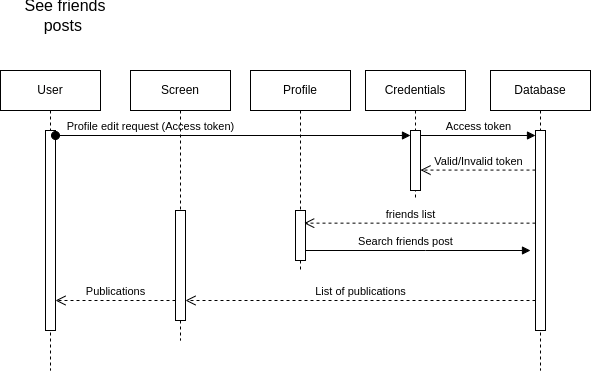

The diagram above was exported from draw.io. Its source (the exported page's mxGraphModel, read from the mxfile embedded in the PNG):
<mxGraphModel dx="733" dy="1534" grid="1" gridSize="10" guides="1" tooltips="1" connect="1" arrows="1" fold="1" page="1" pageScale="1" pageWidth="850" pageHeight="1100" background="#ffffff" math="0" shadow="0">
  <root>
    <mxCell id="0" />
    <mxCell id="1" parent="0" />
    <mxCell id="aM9ryv3xv72pqoxQDRHE-1" value="User" style="shape=umlLifeline;perimeter=lifelinePerimeter;whiteSpace=wrap;html=1;container=0;dropTarget=0;collapsible=0;recursiveResize=0;outlineConnect=0;portConstraint=eastwest;newEdgeStyle={&quot;edgeStyle&quot;:&quot;elbowEdgeStyle&quot;,&quot;elbow&quot;:&quot;vertical&quot;,&quot;curved&quot;:0,&quot;rounded&quot;:0};" parent="1" vertex="1">
      <mxGeometry x="10" y="40" width="100" height="300" as="geometry" />
    </mxCell>
    <mxCell id="eZ4axkTEHgq-SY5RwRZh-3" value="" style="html=1;points=[[0,0,0,0,5],[0,1,0,0,-5],[1,0,0,0,5],[1,1,0,0,-5]];perimeter=orthogonalPerimeter;outlineConnect=0;targetShapes=umlLifeline;portConstraint=eastwest;newEdgeStyle={&quot;curved&quot;:0,&quot;rounded&quot;:0};" vertex="1" parent="aM9ryv3xv72pqoxQDRHE-1">
      <mxGeometry x="45" y="60" width="10" height="200" as="geometry" />
    </mxCell>
    <mxCell id="aM9ryv3xv72pqoxQDRHE-5" value="Credentials" style="shape=umlLifeline;perimeter=lifelinePerimeter;whiteSpace=wrap;html=1;container=0;dropTarget=0;collapsible=0;recursiveResize=0;outlineConnect=0;portConstraint=eastwest;newEdgeStyle={&quot;edgeStyle&quot;:&quot;elbowEdgeStyle&quot;,&quot;elbow&quot;:&quot;vertical&quot;,&quot;curved&quot;:0,&quot;rounded&quot;:0};" parent="1" vertex="1">
      <mxGeometry x="375" y="40" width="100" height="130" as="geometry" />
    </mxCell>
    <mxCell id="eZ4axkTEHgq-SY5RwRZh-4" value="" style="html=1;points=[[0,0,0,0,5],[0,1,0,0,-5],[1,0,0,0,5],[1,1,0,0,-5]];perimeter=orthogonalPerimeter;outlineConnect=0;targetShapes=umlLifeline;portConstraint=eastwest;newEdgeStyle={&quot;curved&quot;:0,&quot;rounded&quot;:0};" vertex="1" parent="aM9ryv3xv72pqoxQDRHE-5">
      <mxGeometry x="45" y="60" width="10" height="60" as="geometry" />
    </mxCell>
    <mxCell id="eZ4axkTEHgq-SY5RwRZh-1" value="&lt;font style=&quot;font-size: 16px;&quot;&gt;See friends posts&amp;nbsp;&lt;/font&gt;" style="text;html=1;align=center;verticalAlign=middle;whiteSpace=wrap;rounded=0;" vertex="1" parent="1">
      <mxGeometry x="10" y="-30" width="130" height="30" as="geometry" />
    </mxCell>
    <mxCell id="eZ4axkTEHgq-SY5RwRZh-2" value="Database" style="shape=umlLifeline;perimeter=lifelinePerimeter;whiteSpace=wrap;html=1;container=0;dropTarget=0;collapsible=0;recursiveResize=0;outlineConnect=0;portConstraint=eastwest;newEdgeStyle={&quot;edgeStyle&quot;:&quot;elbowEdgeStyle&quot;,&quot;elbow&quot;:&quot;vertical&quot;,&quot;curved&quot;:0,&quot;rounded&quot;:0};" vertex="1" parent="1">
      <mxGeometry x="500" y="40" width="100" height="300" as="geometry" />
    </mxCell>
    <mxCell id="eZ4axkTEHgq-SY5RwRZh-6" value="" style="html=1;points=[[0,0,0,0,5],[0,1,0,0,-5],[1,0,0,0,5],[1,1,0,0,-5]];perimeter=orthogonalPerimeter;outlineConnect=0;targetShapes=umlLifeline;portConstraint=eastwest;newEdgeStyle={&quot;curved&quot;:0,&quot;rounded&quot;:0};" vertex="1" parent="eZ4axkTEHgq-SY5RwRZh-2">
      <mxGeometry x="45" y="60" width="10" height="200" as="geometry" />
    </mxCell>
    <mxCell id="eZ4axkTEHgq-SY5RwRZh-8" value="Valid/Invalid token" style="html=1;verticalAlign=bottom;endArrow=open;dashed=1;endSize=8;curved=0;rounded=0;exitX=0;exitY=1;exitDx=0;exitDy=-5;" edge="1" parent="eZ4axkTEHgq-SY5RwRZh-2" target="eZ4axkTEHgq-SY5RwRZh-4">
      <mxGeometry relative="1" as="geometry">
        <mxPoint x="-20" y="99.58" as="targetPoint" />
        <mxPoint x="45" y="99.58000000000023" as="sourcePoint" />
      </mxGeometry>
    </mxCell>
    <mxCell id="eZ4axkTEHgq-SY5RwRZh-5" value="Profile edit request (Access token)" style="html=1;verticalAlign=bottom;startArrow=oval;endArrow=block;startSize=8;curved=0;rounded=0;entryX=0;entryY=0;entryDx=0;entryDy=5;" edge="1" target="eZ4axkTEHgq-SY5RwRZh-4" parent="1" source="eZ4axkTEHgq-SY5RwRZh-3">
      <mxGeometry x="-0.4648" relative="1" as="geometry">
        <mxPoint x="205" y="105" as="sourcePoint" />
        <mxPoint as="offset" />
      </mxGeometry>
    </mxCell>
    <mxCell id="eZ4axkTEHgq-SY5RwRZh-7" value="Access token" style="html=1;verticalAlign=bottom;endArrow=block;curved=0;rounded=0;entryX=0;entryY=0;entryDx=0;entryDy=5;" edge="1" target="eZ4axkTEHgq-SY5RwRZh-6" parent="1" source="eZ4axkTEHgq-SY5RwRZh-4">
      <mxGeometry relative="1" as="geometry">
        <mxPoint x="420" y="105" as="sourcePoint" />
        <mxPoint as="offset" />
      </mxGeometry>
    </mxCell>
    <mxCell id="eZ4axkTEHgq-SY5RwRZh-9" value="Screen" style="shape=umlLifeline;perimeter=lifelinePerimeter;whiteSpace=wrap;html=1;container=0;dropTarget=0;collapsible=0;recursiveResize=0;outlineConnect=0;portConstraint=eastwest;newEdgeStyle={&quot;edgeStyle&quot;:&quot;elbowEdgeStyle&quot;,&quot;elbow&quot;:&quot;vertical&quot;,&quot;curved&quot;:0,&quot;rounded&quot;:0};" vertex="1" parent="1">
      <mxGeometry x="140" y="40" width="100" height="270" as="geometry" />
    </mxCell>
    <mxCell id="eZ4axkTEHgq-SY5RwRZh-11" value="" style="html=1;points=[[0,0,0,0,5],[0,1,0,0,-5],[1,0,0,0,5],[1,1,0,0,-5]];perimeter=orthogonalPerimeter;outlineConnect=0;targetShapes=umlLifeline;portConstraint=eastwest;newEdgeStyle={&quot;curved&quot;:0,&quot;rounded&quot;:0};" vertex="1" parent="eZ4axkTEHgq-SY5RwRZh-9">
      <mxGeometry x="45" y="140" width="10" height="110" as="geometry" />
    </mxCell>
    <mxCell id="eZ4axkTEHgq-SY5RwRZh-14" value="Search friends post" style="html=1;verticalAlign=bottom;endArrow=block;curved=0;rounded=0;" edge="1" parent="1">
      <mxGeometry x="-0.087" width="80" relative="1" as="geometry">
        <mxPoint x="310" y="219.99999999999977" as="sourcePoint" />
        <mxPoint x="540" y="219.99999999999977" as="targetPoint" />
        <Array as="points">
          <mxPoint x="435" y="220" />
        </Array>
        <mxPoint as="offset" />
      </mxGeometry>
    </mxCell>
    <mxCell id="eZ4axkTEHgq-SY5RwRZh-15" value="List of publications" style="html=1;verticalAlign=bottom;endArrow=open;dashed=1;endSize=8;curved=0;rounded=0;" edge="1" parent="1">
      <mxGeometry relative="1" as="geometry">
        <mxPoint x="545" y="270.0000000000002" as="sourcePoint" />
        <mxPoint x="195" y="269.9999999999998" as="targetPoint" />
        <Array as="points">
          <mxPoint x="360" y="270" />
          <mxPoint x="290" y="270" />
        </Array>
      </mxGeometry>
    </mxCell>
    <mxCell id="eZ4axkTEHgq-SY5RwRZh-16" value="Profile" style="shape=umlLifeline;perimeter=lifelinePerimeter;whiteSpace=wrap;html=1;container=0;dropTarget=0;collapsible=0;recursiveResize=0;outlineConnect=0;portConstraint=eastwest;newEdgeStyle={&quot;edgeStyle&quot;:&quot;elbowEdgeStyle&quot;,&quot;elbow&quot;:&quot;vertical&quot;,&quot;curved&quot;:0,&quot;rounded&quot;:0};" vertex="1" parent="1">
      <mxGeometry x="260" y="40" width="100" height="200" as="geometry" />
    </mxCell>
    <mxCell id="eZ4axkTEHgq-SY5RwRZh-17" value="" style="html=1;points=[[0,0,0,0,5],[0,1,0,0,-5],[1,0,0,0,5],[1,1,0,0,-5]];perimeter=orthogonalPerimeter;outlineConnect=0;targetShapes=umlLifeline;portConstraint=eastwest;newEdgeStyle={&quot;curved&quot;:0,&quot;rounded&quot;:0};" vertex="1" parent="eZ4axkTEHgq-SY5RwRZh-16">
      <mxGeometry x="45" y="140" width="10" height="50" as="geometry" />
    </mxCell>
    <mxCell id="eZ4axkTEHgq-SY5RwRZh-18" value="friends list" style="html=1;verticalAlign=bottom;endArrow=open;dashed=1;endSize=8;curved=0;rounded=0;entryX=0.867;entryY=0.253;entryDx=0;entryDy=0;entryPerimeter=0;" edge="1" parent="1" source="eZ4axkTEHgq-SY5RwRZh-6" target="eZ4axkTEHgq-SY5RwRZh-17">
      <mxGeometry x="0.0807" relative="1" as="geometry">
        <mxPoint x="550" y="189.58000000000024" as="sourcePoint" />
        <mxPoint x="320" y="189.58000000000024" as="targetPoint" />
        <mxPoint as="offset" />
      </mxGeometry>
    </mxCell>
    <mxCell id="eZ4axkTEHgq-SY5RwRZh-19" value="Publications" style="html=1;verticalAlign=bottom;endArrow=open;dashed=1;endSize=8;curved=0;rounded=0;" edge="1" parent="1">
      <mxGeometry relative="1" as="geometry">
        <mxPoint x="185" y="269.9999999999998" as="sourcePoint" />
        <mxPoint x="65" y="269.9999999999998" as="targetPoint" />
      </mxGeometry>
    </mxCell>
  </root>
</mxGraphModel>